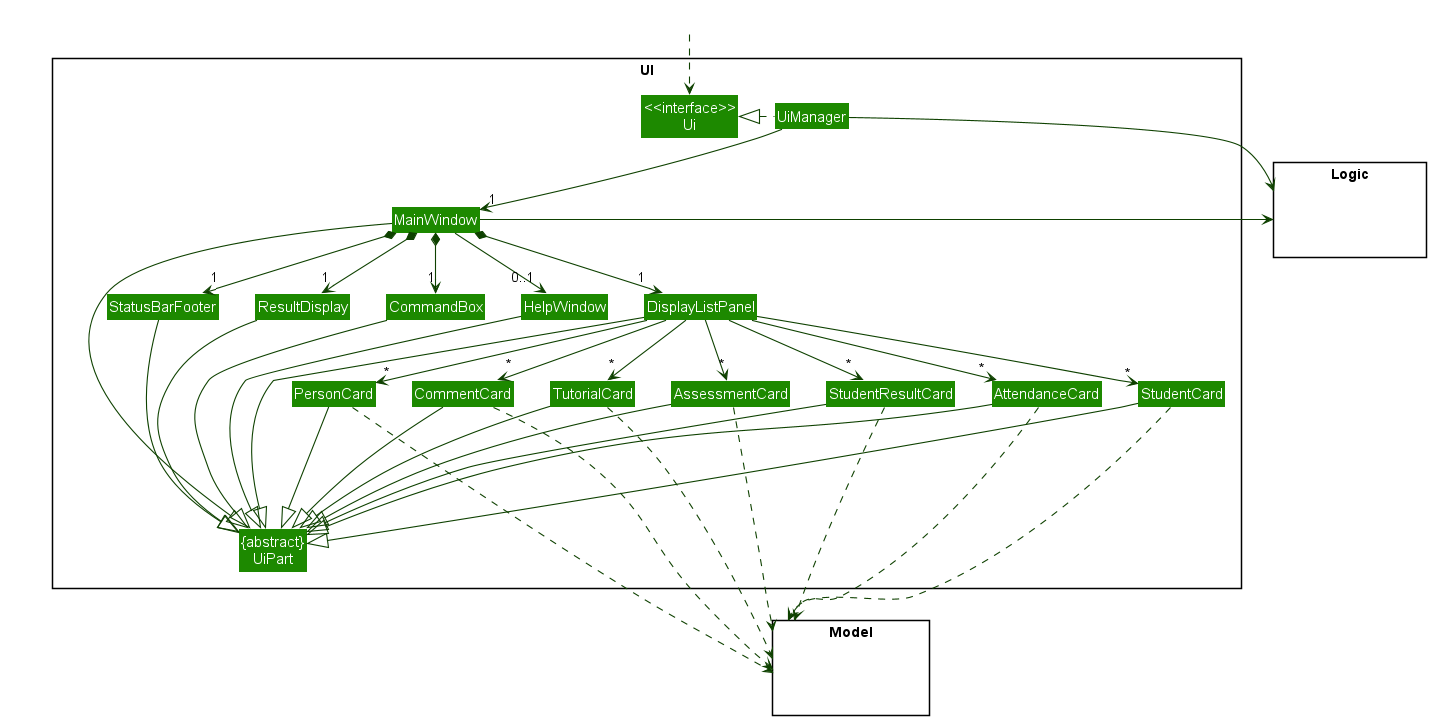

The diagram above was rendered by PlantUML. Its source (embedded in the PNG):
@startuml
!include style.puml
skinparam arrowThickness 1.1
skinparam arrowColor UI_COLOR_T4
skinparam classBackgroundColor UI_COLOR
skinparam classFontSize 15

package UI <<Rectangle>> {
Class "<<interface>>\nUi" as Ui
Class "{abstract}\nUiPart" as UiPart
Class UiManager
Class MainWindow
Class HelpWindow
Class ResultDisplay
Class DisplayListPanel
Class TutorialCard
Class AssessmentCard
Class StudentResultCard
Class StudentCard
Class PersonCard
Class StatusBarFooter
Class CommandBox
Class AttendanceCard
Class CommentCard
}

package Model <<Rectangle>> {
Class HiddenModel #FFFFFF
}

package Logic <<Rectangle>> {
Class HiddenLogic #FFFFFF
}

Class HiddenOutside #FFFFFF
HiddenOutside ..> Ui

UiManager .left.|> Ui
UiManager -down-> "1" MainWindow
MainWindow *-down->  "1" CommandBox
MainWindow *-down-> "1" ResultDisplay
MainWindow *-down-> "1" DisplayListPanel
MainWindow *-down-> "1" StatusBarFooter
MainWindow --> "0..1" HelpWindow

DisplayListPanel -down-> "*" TutorialCard
DisplayListPanel -down-> "*" AssessmentCard
DisplayListPanel -down-> "*" StudentResultCard
DisplayListPanel -down-> "*" StudentCard
DisplayListPanel -down-> "*" PersonCard
DisplayListPanel -down-> "*" AttendanceCard
DisplayListPanel -down-> "*" CommentCard

MainWindow -left-|> UiPart

ResultDisplay ---|> UiPart
CommandBox ---|> UiPart
DisplayListPanel ---|> UiPart
TutorialCard ---|> UiPart
AssessmentCard ---|> UiPart
StudentResultCard ---|> UiPart
StudentCard ---|> UiPart
AttendanceCard ---|> UiPart
CommentCard ---|> UiPart
PersonCard ---|> UiPart
StatusBarFooter ---|> UiPart
HelpWindow ---|> UiPart

AttendanceCard ....> Model
CommentCard ....> Model
TutorialCard ..> Model
AssessmentCard ..> Model
StudentResultCard ...> Model
StudentCard ..> Model
PersonCard ..> Model
UiManager -right-> Logic
MainWindow -left-> Logic

DisplayListPanel -[hidden]left- HelpWindow
HelpWindow -[hidden]left- CommandBox
CommandBox -[hidden]left- ResultDisplay
ResultDisplay -[hidden]left- StatusBarFooter

MainWindow -[hidden]-|> UiPart
@enduml